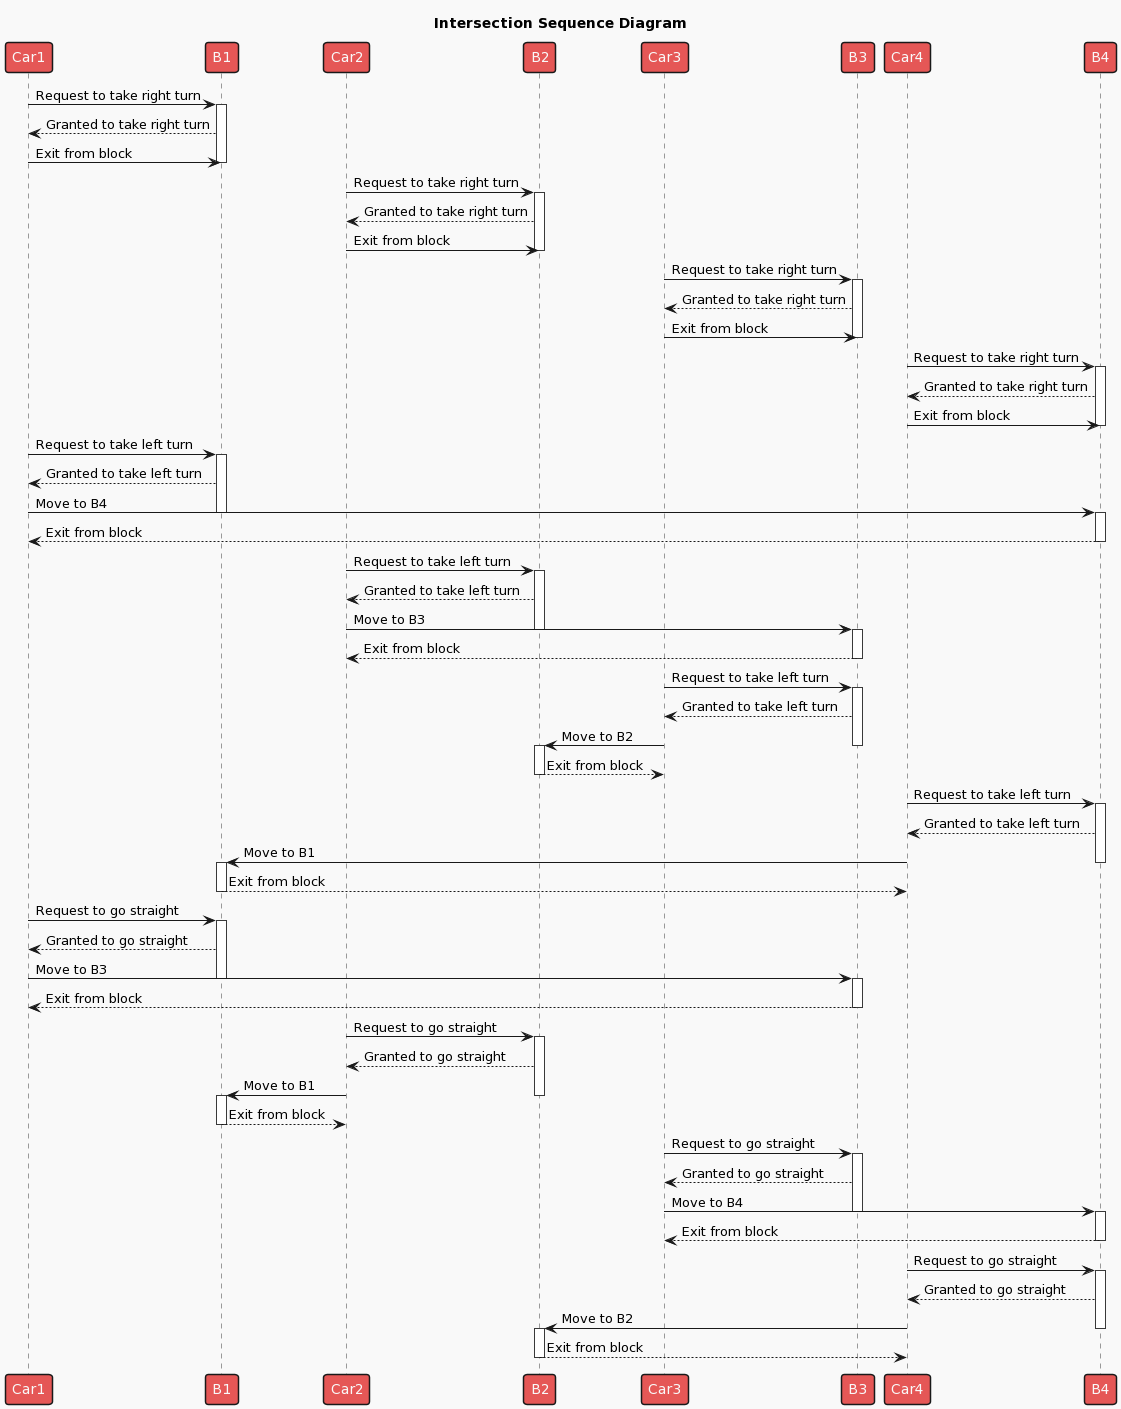

The diagram above was rendered by PlantUML. Its source (embedded in the PNG):
@startuml
!theme mars
title Intersection Sequence Diagram

Car1->B1: Request to take right turn
activate B1
B1-->Car1: Granted to take right turn
Car1->B1: Exit from block
deactivate B1

Car2->B2: Request to take right turn
activate B2
B2-->Car2: Granted to take right turn
Car2->B2: Exit from block
deactivate B2

Car3->B3: Request to take right turn
activate B3
B3-->Car3: Granted to take right turn
Car3->B3: Exit from block
deactivate B3

Car4->B4: Request to take right turn
activate B4
B4-->Car4: Granted to take right turn
Car4->B4: Exit from block
deactivate B4

Car1->B1: Request to take left turn
activate B1
B1-->Car1: Granted to take left turn
Car1->B4: Move to B4
deactivate B1
activate B4
B4-->Car1: Exit from block
deactivate B4

Car2->B2: Request to take left turn
activate B2
B2-->Car2: Granted to take left turn
Car2->B3: Move to B3
deactivate B2
activate B3
B3-->Car2: Exit from block
deactivate B3

Car3->B3: Request to take left turn
activate B3
B3-->Car3: Granted to take left turn
Car3->B2: Move to B2
deactivate B3
activate B2
B2-->Car3: Exit from block
deactivate B2

Car4->B4: Request to take left turn
activate B4
B4-->Car4: Granted to take left turn
Car4->B1: Move to B1
deactivate B4
activate B1
B1-->Car4: Exit from block
deactivate B1

Car1->B1: Request to go straight
activate B1
B1-->Car1: Granted to go straight
Car1->B3: Move to B3
deactivate B1
activate B3
B3-->Car1: Exit from block
deactivate B3

Car2->B2: Request to go straight
activate B2
B2-->Car2: Granted to go straight
Car2->B1: Move to B1
deactivate B2
activate B1
B1-->Car2: Exit from block
deactivate B1

Car3->B3: Request to go straight
activate B3
B3-->Car3: Granted to go straight
Car3->B4: Move to B4
deactivate B3
activate B4
B4-->Car3: Exit from block
deactivate B4

Car4->B4: Request to go straight
activate B4
B4-->Car4: Granted to go straight
Car4->B2: Move to B2
deactivate B4
activate B2
B2-->Car4: Exit from block
deactivate B2
@enduml